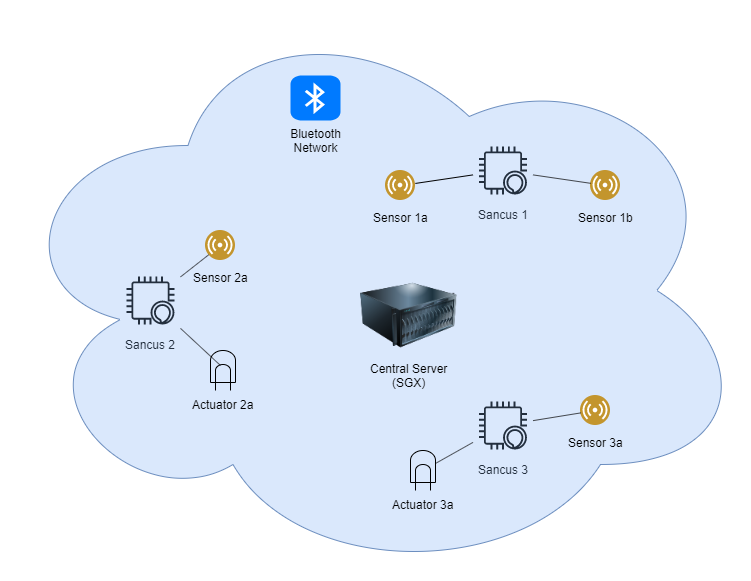

The diagram above was exported from draw.io. Its source (the exported page's mxGraphModel, read from the mxfile embedded in the PNG):
<mxGraphModel dx="1695" dy="1679" grid="1" gridSize="10" guides="1" tooltips="1" connect="1" arrows="1" fold="1" page="1" pageScale="1" pageWidth="827" pageHeight="1169" math="0" shadow="0">
  <root>
    <mxCell id="0" />
    <mxCell id="1" parent="0" />
    <mxCell id="o_RYbEN_Uwso6l5ug6H7-17" value="" style="ellipse;shape=cloud;whiteSpace=wrap;html=1;fillColor=#dae8fc;strokeColor=#6c8ebf;" parent="1" vertex="1">
      <mxGeometry x="-20" y="-120" width="750" height="580" as="geometry" />
    </mxCell>
    <mxCell id="o_RYbEN_Uwso6l5ug6H7-3" value="" style="group" parent="1" vertex="1" connectable="0">
      <mxGeometry x="340" y="160" width="97" height="110" as="geometry" />
    </mxCell>
    <mxCell id="o_RYbEN_Uwso6l5ug6H7-1" value="" style="image;html=1;labelBackgroundColor=#ffffff;image=img/lib/clip_art/computers/Server_128x128.png" parent="o_RYbEN_Uwso6l5ug6H7-3" vertex="1">
      <mxGeometry width="97" height="70" as="geometry" />
    </mxCell>
    <mxCell id="o_RYbEN_Uwso6l5ug6H7-2" value="Central Server&lt;br&gt;(SGX)" style="text;html=1;align=center;verticalAlign=middle;resizable=0;points=[];;autosize=1;" parent="o_RYbEN_Uwso6l5ug6H7-3" vertex="1">
      <mxGeometry x="3.5" y="80" width="90" height="30" as="geometry" />
    </mxCell>
    <mxCell id="o_RYbEN_Uwso6l5ug6H7-4" value="Sancus 1" style="outlineConnect=0;fontColor=#232F3E;gradientColor=none;strokeColor=#232F3E;fillColor=#DAE8FC;dashed=0;verticalLabelPosition=bottom;verticalAlign=top;align=center;html=1;fontSize=12;fontStyle=0;aspect=fixed;shape=mxgraph.aws4.resourceIcon;resIcon=mxgraph.aws4.alexa_enabled_device;" parent="1" vertex="1">
      <mxGeometry x="452.5" y="20" width="60" height="60" as="geometry" />
    </mxCell>
    <mxCell id="o_RYbEN_Uwso6l5ug6H7-10" value="Sancus 3" style="outlineConnect=0;fontColor=#232F3E;gradientColor=none;strokeColor=#232F3E;fillColor=#DAE8FC;dashed=0;verticalLabelPosition=bottom;verticalAlign=top;align=center;html=1;fontSize=12;fontStyle=0;aspect=fixed;shape=mxgraph.aws4.resourceIcon;resIcon=mxgraph.aws4.alexa_enabled_device;" parent="1" vertex="1">
      <mxGeometry x="452.5" y="275" width="60" height="60" as="geometry" />
    </mxCell>
    <mxCell id="eX6glStwqu_bJxXSYe5V-7" value="Sancus 2" style="outlineConnect=0;fontColor=#232F3E;gradientColor=none;strokeColor=#232F3E;fillColor=#DAE8FC;dashed=0;verticalLabelPosition=bottom;verticalAlign=top;align=center;html=1;fontSize=12;fontStyle=0;aspect=fixed;shape=mxgraph.aws4.resourceIcon;resIcon=mxgraph.aws4.alexa_enabled_device;" vertex="1" parent="1">
      <mxGeometry x="100" y="150" width="60" height="60" as="geometry" />
    </mxCell>
    <mxCell id="eX6glStwqu_bJxXSYe5V-10" value="&lt;font color=&quot;#000000&quot; style=&quot;background-color: rgb(218 , 232 , 252)&quot;&gt;Sensor 1a&lt;/font&gt;" style="aspect=fixed;perimeter=ellipsePerimeter;html=1;align=center;shadow=0;dashed=0;fontColor=#4277BB;labelBackgroundColor=#ffffff;fontSize=12;spacingTop=3;image;image=img/lib/ibm/users/sensor.svg;" vertex="1" parent="1">
      <mxGeometry x="365" y="50" width="30" height="30" as="geometry" />
    </mxCell>
    <mxCell id="eX6glStwqu_bJxXSYe5V-11" value="&lt;font color=&quot;#000000&quot; style=&quot;background-color: rgb(218 , 232 , 252)&quot;&gt;Sensor 3a&lt;/font&gt;" style="aspect=fixed;perimeter=ellipsePerimeter;html=1;align=center;shadow=0;dashed=0;fontColor=#4277BB;labelBackgroundColor=#ffffff;fontSize=12;spacingTop=3;image;image=img/lib/ibm/users/sensor.svg;" vertex="1" parent="1">
      <mxGeometry x="560" y="275" width="30" height="30" as="geometry" />
    </mxCell>
    <mxCell id="eX6glStwqu_bJxXSYe5V-12" value="&lt;font color=&quot;#000000&quot; style=&quot;background-color: rgb(218 , 232 , 252)&quot;&gt;Sensor 1b&lt;/font&gt;" style="aspect=fixed;perimeter=ellipsePerimeter;html=1;align=center;shadow=0;dashed=0;fontColor=#4277BB;labelBackgroundColor=#ffffff;fontSize=12;spacingTop=3;image;image=img/lib/ibm/users/sensor.svg;" vertex="1" parent="1">
      <mxGeometry x="570" y="50" width="30" height="30" as="geometry" />
    </mxCell>
    <mxCell id="eX6glStwqu_bJxXSYe5V-14" value="&lt;font color=&quot;#000000&quot; style=&quot;background-color: rgb(218 , 232 , 252)&quot;&gt;Sensor 2a&lt;/font&gt;" style="aspect=fixed;perimeter=ellipsePerimeter;html=1;align=center;shadow=0;dashed=0;fontColor=#4277BB;labelBackgroundColor=#ffffff;fontSize=12;spacingTop=3;image;image=img/lib/ibm/users/sensor.svg;" vertex="1" parent="1">
      <mxGeometry x="185" y="110" width="30" height="30" as="geometry" />
    </mxCell>
    <mxCell id="eX6glStwqu_bJxXSYe5V-15" value="Actuator 2a" style="verticalLabelPosition=bottom;shadow=0;dashed=0;align=center;html=1;verticalAlign=top;shape=mxgraph.electrical.opto_electronics.lamp;fillColor=#DAE8FC;" vertex="1" parent="1">
      <mxGeometry x="190" y="230" width="25" height="40" as="geometry" />
    </mxCell>
    <mxCell id="eX6glStwqu_bJxXSYe5V-16" value="Actuator 3a" style="verticalLabelPosition=bottom;shadow=0;dashed=0;align=center;html=1;verticalAlign=top;shape=mxgraph.electrical.opto_electronics.lamp;fillColor=#DAE8FC;" vertex="1" parent="1">
      <mxGeometry x="390" y="330" width="25" height="40" as="geometry" />
    </mxCell>
    <mxCell id="eX6glStwqu_bJxXSYe5V-17" value="" style="endArrow=none;html=1;exitX=0.4;exitY=0.375;exitDx=0;exitDy=0;exitPerimeter=0;" edge="1" parent="1" source="eX6glStwqu_bJxXSYe5V-15" target="eX6glStwqu_bJxXSYe5V-7">
      <mxGeometry width="50" height="50" relative="1" as="geometry">
        <mxPoint x="140" y="170" as="sourcePoint" />
        <mxPoint x="190" y="120" as="targetPoint" />
      </mxGeometry>
    </mxCell>
    <mxCell id="eX6glStwqu_bJxXSYe5V-18" value="" style="endArrow=none;html=1;" edge="1" parent="1" source="eX6glStwqu_bJxXSYe5V-7" target="eX6glStwqu_bJxXSYe5V-14">
      <mxGeometry width="50" height="50" relative="1" as="geometry">
        <mxPoint x="171" y="136" as="sourcePoint" />
        <mxPoint x="170.55555555555566" y="160" as="targetPoint" />
      </mxGeometry>
    </mxCell>
    <mxCell id="eX6glStwqu_bJxXSYe5V-21" value="" style="endArrow=none;html=1;" edge="1" parent="1" source="eX6glStwqu_bJxXSYe5V-16" target="o_RYbEN_Uwso6l5ug6H7-10">
      <mxGeometry width="50" height="50" relative="1" as="geometry">
        <mxPoint x="350" y="340" as="sourcePoint" />
        <mxPoint x="400" y="290" as="targetPoint" />
      </mxGeometry>
    </mxCell>
    <mxCell id="eX6glStwqu_bJxXSYe5V-22" value="" style="endArrow=none;html=1;" edge="1" parent="1" source="o_RYbEN_Uwso6l5ug6H7-10" target="eX6glStwqu_bJxXSYe5V-11">
      <mxGeometry width="50" height="50" relative="1" as="geometry">
        <mxPoint x="250" y="340" as="sourcePoint" />
        <mxPoint x="300" y="290" as="targetPoint" />
      </mxGeometry>
    </mxCell>
    <mxCell id="eX6glStwqu_bJxXSYe5V-23" value="" style="endArrow=none;html=1;" edge="1" parent="1" source="eX6glStwqu_bJxXSYe5V-10" target="o_RYbEN_Uwso6l5ug6H7-4">
      <mxGeometry width="50" height="50" relative="1" as="geometry">
        <mxPoint x="460" y="250" as="sourcePoint" />
        <mxPoint x="510" y="200" as="targetPoint" />
      </mxGeometry>
    </mxCell>
    <mxCell id="eX6glStwqu_bJxXSYe5V-24" value="" style="endArrow=none;html=1;" edge="1" parent="1" source="o_RYbEN_Uwso6l5ug6H7-4" target="eX6glStwqu_bJxXSYe5V-12">
      <mxGeometry width="50" height="50" relative="1" as="geometry">
        <mxPoint x="480" y="230" as="sourcePoint" />
        <mxPoint x="530" y="180" as="targetPoint" />
      </mxGeometry>
    </mxCell>
    <mxCell id="eX6glStwqu_bJxXSYe5V-29" value="" style="group" vertex="1" connectable="0" parent="1">
      <mxGeometry x="252.5" y="-45" width="85" height="80" as="geometry" />
    </mxCell>
    <mxCell id="o_RYbEN_Uwso6l5ug6H7-15" value="" style="html=1;strokeWidth=1;shadow=0;dashed=0;shape=mxgraph.ios7.misc.bluetooth;fillColor=#007AFF;strokeColor=none;buttonText=;strokeColor2=#222222;fontColor=#222222;fontSize=8;verticalLabelPosition=bottom;verticalAlign=top;align=center;" parent="eX6glStwqu_bJxXSYe5V-29" vertex="1">
      <mxGeometry x="17.5" width="50" height="45" as="geometry" />
    </mxCell>
    <mxCell id="eX6glStwqu_bJxXSYe5V-28" value="Bluetooth Network" style="text;html=1;strokeColor=none;fillColor=none;align=center;verticalAlign=middle;whiteSpace=wrap;rounded=0;" vertex="1" parent="eX6glStwqu_bJxXSYe5V-29">
      <mxGeometry y="50" width="85" height="30" as="geometry" />
    </mxCell>
  </root>
</mxGraphModel>